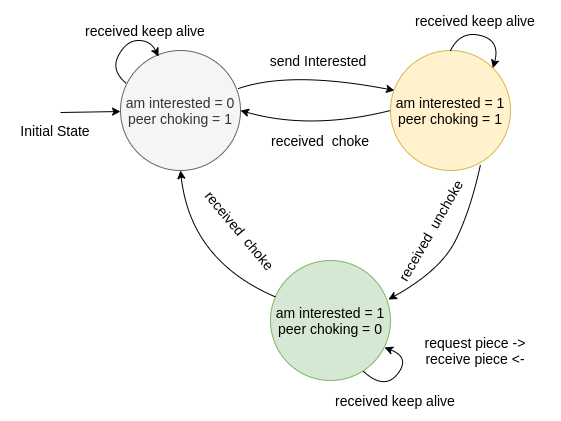

The diagram above was exported from draw.io. Its source (the exported page's mxGraphModel, read from the mxfile embedded in the PNG):
<mxGraphModel dx="803" dy="410" grid="1" gridSize="10" guides="1" tooltips="1" connect="1" arrows="1" fold="1" page="1" pageScale="1" pageWidth="827" pageHeight="1169" math="0" shadow="0">
  <root>
    <mxCell id="0" />
    <mxCell id="1" parent="0" />
    <mxCell id="-7r81yoHLIAVIwIYqR_p-1" value="&lt;font style=&quot;font-size: 14px&quot;&gt;am interested = 0&lt;br&gt;peer choking = 1&lt;/font&gt;" style="ellipse;whiteSpace=wrap;html=1;aspect=fixed;fillColor=#f5f5f5;strokeColor=#666666;fontColor=#333333;" vertex="1" parent="1">
      <mxGeometry x="150" y="100" width="120" height="120" as="geometry" />
    </mxCell>
    <mxCell id="-7r81yoHLIAVIwIYqR_p-5" value="" style="curved=1;endArrow=classic;html=1;exitX=0.983;exitY=0.317;exitDx=0;exitDy=0;entryX=0.033;entryY=0.333;entryDx=0;entryDy=0;exitPerimeter=0;entryPerimeter=0;" edge="1" parent="1" source="-7r81yoHLIAVIwIYqR_p-1" target="-7r81yoHLIAVIwIYqR_p-8">
      <mxGeometry width="50" height="50" relative="1" as="geometry">
        <mxPoint x="390" y="270" as="sourcePoint" />
        <mxPoint x="420" y="145" as="targetPoint" />
        <Array as="points">
          <mxPoint x="320" y="120" />
        </Array>
      </mxGeometry>
    </mxCell>
    <mxCell id="-7r81yoHLIAVIwIYqR_p-6" value="" style="curved=1;endArrow=classic;html=1;exitX=0.75;exitY=0.95;exitDx=0;exitDy=0;entryX=0.983;entryY=0.325;entryDx=0;entryDy=0;entryPerimeter=0;exitPerimeter=0;" edge="1" parent="1" source="-7r81yoHLIAVIwIYqR_p-8" target="-7r81yoHLIAVIwIYqR_p-9">
      <mxGeometry width="50" height="50" relative="1" as="geometry">
        <mxPoint x="525.69" y="206.75" as="sourcePoint" />
        <mxPoint x="508.28427124746213" y="281.71572875253787" as="targetPoint" />
        <Array as="points">
          <mxPoint x="500" y="260" />
          <mxPoint x="470" y="320" />
        </Array>
      </mxGeometry>
    </mxCell>
    <mxCell id="-7r81yoHLIAVIwIYqR_p-8" value="&lt;font style=&quot;font-size: 14px&quot;&gt;am interested = 1&lt;br&gt;peer choking = 1&lt;/font&gt;" style="ellipse;whiteSpace=wrap;html=1;aspect=fixed;fillColor=#fff2cc;strokeColor=#d6b656;" vertex="1" parent="1">
      <mxGeometry x="420" y="100" width="120" height="120" as="geometry" />
    </mxCell>
    <mxCell id="-7r81yoHLIAVIwIYqR_p-9" value="&lt;font style=&quot;font-size: 14px&quot;&gt;am interested = 1&lt;br&gt;peer choking = 0&lt;/font&gt;" style="ellipse;whiteSpace=wrap;html=1;aspect=fixed;fillColor=#d5e8d4;strokeColor=#82b366;" vertex="1" parent="1">
      <mxGeometry x="300" y="310" width="120" height="120" as="geometry" />
    </mxCell>
    <mxCell id="-7r81yoHLIAVIwIYqR_p-11" value="" style="curved=1;endArrow=classic;html=1;exitX=0.775;exitY=0.925;exitDx=0;exitDy=0;exitPerimeter=0;entryX=0.95;entryY=0.725;entryDx=0;entryDy=0;entryPerimeter=0;" edge="1" parent="1" source="-7r81yoHLIAVIwIYqR_p-9" target="-7r81yoHLIAVIwIYqR_p-9">
      <mxGeometry width="50" height="50" relative="1" as="geometry">
        <mxPoint x="410" y="417" as="sourcePoint" />
        <mxPoint x="424" y="390" as="targetPoint" />
        <Array as="points">
          <mxPoint x="414" y="440" />
          <mxPoint x="440" y="407" />
        </Array>
      </mxGeometry>
    </mxCell>
    <mxCell id="-7r81yoHLIAVIwIYqR_p-12" value="" style="curved=1;endArrow=classic;html=1;entryX=0.317;entryY=0.05;entryDx=0;entryDy=0;entryPerimeter=0;exitX=0.05;exitY=0.275;exitDx=0;exitDy=0;exitPerimeter=0;" edge="1" parent="1" source="-7r81yoHLIAVIwIYqR_p-1" target="-7r81yoHLIAVIwIYqR_p-1">
      <mxGeometry width="50" height="50" relative="1" as="geometry">
        <mxPoint x="140" y="120" as="sourcePoint" />
        <mxPoint x="240" y="40" as="targetPoint" />
        <Array as="points">
          <mxPoint x="140" y="120" />
          <mxPoint x="156" y="90" />
          <mxPoint x="180" y="90" />
        </Array>
      </mxGeometry>
    </mxCell>
    <mxCell id="-7r81yoHLIAVIwIYqR_p-14" value="" style="curved=1;endArrow=classic;html=1;exitX=0.5;exitY=0;exitDx=0;exitDy=0;entryX=1;entryY=0;entryDx=0;entryDy=0;" edge="1" parent="1" source="-7r81yoHLIAVIwIYqR_p-8" target="-7r81yoHLIAVIwIYqR_p-8">
      <mxGeometry width="50" height="50" relative="1" as="geometry">
        <mxPoint x="455" y="100" as="sourcePoint" />
        <mxPoint x="505" y="60" as="targetPoint" />
        <Array as="points">
          <mxPoint x="490" y="80" />
          <mxPoint x="530" y="90" />
        </Array>
      </mxGeometry>
    </mxCell>
    <mxCell id="-7r81yoHLIAVIwIYqR_p-17" value="&lt;font style=&quot;font-size: 14px&quot;&gt;send Interested&amp;nbsp;&lt;/font&gt;" style="text;html=1;strokeColor=none;fillColor=none;align=center;verticalAlign=middle;whiteSpace=wrap;rounded=0;" vertex="1" parent="1">
      <mxGeometry x="290" y="100" width="120" height="20" as="geometry" />
    </mxCell>
    <mxCell id="-7r81yoHLIAVIwIYqR_p-18" value="&lt;font style=&quot;font-size: 14px&quot;&gt;received keep alive&lt;/font&gt;" style="text;html=1;strokeColor=none;fillColor=none;align=center;verticalAlign=middle;whiteSpace=wrap;rounded=0;" vertex="1" parent="1">
      <mxGeometry x="100" y="70" width="150" height="20" as="geometry" />
    </mxCell>
    <mxCell id="-7r81yoHLIAVIwIYqR_p-19" value="&lt;font style=&quot;font-size: 14px&quot;&gt;received keep alive&lt;/font&gt;" style="text;html=1;strokeColor=none;fillColor=none;align=center;verticalAlign=middle;whiteSpace=wrap;rounded=0;" vertex="1" parent="1">
      <mxGeometry x="430" y="60" width="150" height="20" as="geometry" />
    </mxCell>
    <mxCell id="-7r81yoHLIAVIwIYqR_p-20" value="" style="curved=1;endArrow=classic;html=1;exitX=0;exitY=0.5;exitDx=0;exitDy=0;entryX=1;entryY=0.5;entryDx=0;entryDy=0;" edge="1" parent="1" source="-7r81yoHLIAVIwIYqR_p-8" target="-7r81yoHLIAVIwIYqR_p-1">
      <mxGeometry width="50" height="50" relative="1" as="geometry">
        <mxPoint x="300" y="200" as="sourcePoint" />
        <mxPoint x="350" y="150" as="targetPoint" />
        <Array as="points">
          <mxPoint x="340" y="180" />
        </Array>
      </mxGeometry>
    </mxCell>
    <mxCell id="-7r81yoHLIAVIwIYqR_p-21" value="&lt;font style=&quot;font-size: 14px&quot;&gt;received&amp;nbsp; choke&lt;/font&gt;" style="text;html=1;strokeColor=none;fillColor=none;align=center;verticalAlign=middle;whiteSpace=wrap;rounded=0;" vertex="1" parent="1">
      <mxGeometry x="270" y="180" width="160" height="20" as="geometry" />
    </mxCell>
    <mxCell id="-7r81yoHLIAVIwIYqR_p-23" value="&lt;font style=&quot;font-size: 14px&quot;&gt;received&amp;nbsp; unchoke&lt;/font&gt;" style="text;html=1;strokeColor=none;fillColor=none;align=center;verticalAlign=middle;whiteSpace=wrap;rounded=0;rotation=-60;" vertex="1" parent="1">
      <mxGeometry x="380" y="270" width="160" height="20" as="geometry" />
    </mxCell>
    <mxCell id="-7r81yoHLIAVIwIYqR_p-24" value="" style="curved=1;endArrow=classic;html=1;entryX=0.5;entryY=1;entryDx=0;entryDy=0;" edge="1" parent="1" source="-7r81yoHLIAVIwIYqR_p-9" target="-7r81yoHLIAVIwIYqR_p-1">
      <mxGeometry width="50" height="50" relative="1" as="geometry">
        <mxPoint x="310" y="330" as="sourcePoint" />
        <mxPoint x="240" y="217" as="targetPoint" />
        <Array as="points">
          <mxPoint x="220" y="310" />
        </Array>
      </mxGeometry>
    </mxCell>
    <mxCell id="-7r81yoHLIAVIwIYqR_p-25" value="&lt;font style=&quot;font-size: 14px&quot;&gt;received&amp;nbsp; choke&lt;/font&gt;" style="text;html=1;strokeColor=none;fillColor=none;align=center;verticalAlign=middle;whiteSpace=wrap;rounded=0;rotation=50;" vertex="1" parent="1">
      <mxGeometry x="190" y="270" width="160" height="20" as="geometry" />
    </mxCell>
    <mxCell id="-7r81yoHLIAVIwIYqR_p-26" value="&lt;span style=&quot;font-size: 14px&quot;&gt;request piece -&amp;gt;&lt;br&gt;receive piece &amp;lt;-&lt;br&gt;&lt;/span&gt;" style="text;html=1;strokeColor=none;fillColor=none;align=center;verticalAlign=middle;whiteSpace=wrap;rounded=0;" vertex="1" parent="1">
      <mxGeometry x="430" y="390" width="150" height="20" as="geometry" />
    </mxCell>
    <mxCell id="-7r81yoHLIAVIwIYqR_p-27" value="&lt;font style=&quot;font-size: 14px&quot;&gt;received keep alive&lt;/font&gt;" style="text;html=1;strokeColor=none;fillColor=none;align=center;verticalAlign=middle;whiteSpace=wrap;rounded=0;" vertex="1" parent="1">
      <mxGeometry x="350" y="440" width="150" height="20" as="geometry" />
    </mxCell>
    <mxCell id="-7r81yoHLIAVIwIYqR_p-28" value="" style="endArrow=classic;html=1;" edge="1" parent="1" target="-7r81yoHLIAVIwIYqR_p-1">
      <mxGeometry width="50" height="50" relative="1" as="geometry">
        <mxPoint x="90" y="162" as="sourcePoint" />
        <mxPoint x="120" y="160" as="targetPoint" />
      </mxGeometry>
    </mxCell>
    <mxCell id="-7r81yoHLIAVIwIYqR_p-29" value="&lt;font style=&quot;font-size: 14px&quot;&gt;Initial State&lt;/font&gt;" style="text;html=1;strokeColor=none;fillColor=none;align=center;verticalAlign=middle;whiteSpace=wrap;rounded=0;" vertex="1" parent="1">
      <mxGeometry x="40" y="170" width="90" height="20" as="geometry" />
    </mxCell>
  </root>
</mxGraphModel>